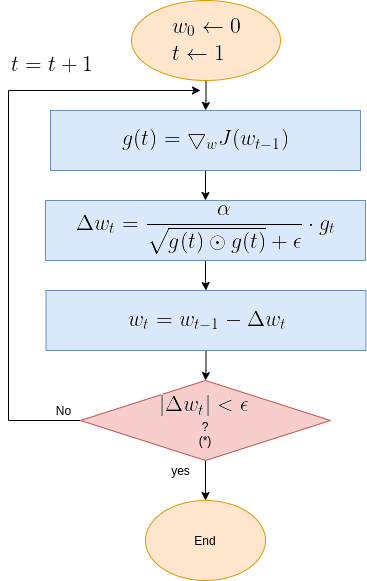

The diagram above was exported from draw.io. Its source (the exported page's mxGraphModel, read from the mxfile embedded in the PNG):
<mxGraphModel dx="1350" dy="740" grid="1" gridSize="10" guides="1" tooltips="1" connect="1" arrows="1" fold="1" page="1" pageScale="1" pageWidth="850" pageHeight="1100" math="0" shadow="0">
  <root>
    <mxCell id="0" />
    <mxCell id="1" parent="0" />
    <mxCell id="OMsr9CQZdHWhaKTnANxM-8" value="" style="edgeStyle=orthogonalEdgeStyle;rounded=0;orthogonalLoop=1;jettySize=auto;html=1;" parent="1" source="OMsr9CQZdHWhaKTnANxM-1" target="OMsr9CQZdHWhaKTnANxM-2" edge="1">
      <mxGeometry relative="1" as="geometry" />
    </mxCell>
    <mxCell id="OMsr9CQZdHWhaKTnANxM-1" value="&lt;img src=&quot;https://latex.codecogs.com/gif.latex?%5Clarge%20%5C%5Cw_0%5Cleftarrow%200%5C%5C%20t%5Cleftarrow%201%5C&quot;&gt;" style="ellipse;whiteSpace=wrap;html=1;fillColor=#ffe6cc;strokeColor=#d79b00;" parent="1" vertex="1">
      <mxGeometry x="231.01" y="50" width="149" height="80" as="geometry" />
    </mxCell>
    <mxCell id="OMsr9CQZdHWhaKTnANxM-9" value="" style="edgeStyle=orthogonalEdgeStyle;rounded=0;orthogonalLoop=1;jettySize=auto;html=1;" parent="1" source="OMsr9CQZdHWhaKTnANxM-2" target="OMsr9CQZdHWhaKTnANxM-3" edge="1">
      <mxGeometry relative="1" as="geometry" />
    </mxCell>
    <mxCell id="OMsr9CQZdHWhaKTnANxM-2" value="&lt;img src=&quot;https://latex.codecogs.com/gif.latex?%5Clarge%20g%28t%29%3D%5Cbigtriangledown_w%20J%28w_%7Bt-1%7D%29&quot;&gt;" style="rounded=0;whiteSpace=wrap;html=1;fillColor=#dae8fc;strokeColor=#6c8ebf;" parent="1" vertex="1">
      <mxGeometry x="150" y="160" width="310" height="60" as="geometry" />
    </mxCell>
    <mxCell id="OMsr9CQZdHWhaKTnANxM-22" value="" style="edgeStyle=orthogonalEdgeStyle;rounded=0;orthogonalLoop=1;jettySize=auto;html=1;" parent="1" source="OMsr9CQZdHWhaKTnANxM-3" target="OMsr9CQZdHWhaKTnANxM-21" edge="1">
      <mxGeometry relative="1" as="geometry" />
    </mxCell>
    <mxCell id="OMsr9CQZdHWhaKTnANxM-3" value="&lt;img src=&quot;https://latex.codecogs.com/gif.latex?%5Clarge%20%5C%5C%20%5CDelta%20w_t%20%3D%20%5Cfrac%7B%5Calpha%7D%7B%5Csqrt%7Bg%28t%29%20%5Codot%20g%28t%29%7D&amp;amp;plus;%20%5Cepsilon%20%7D%5Ccdot%20g_t&quot;&gt;" style="rounded=0;whiteSpace=wrap;html=1;fillColor=#dae8fc;strokeColor=#6c8ebf;" parent="1" vertex="1">
      <mxGeometry x="145" y="250" width="320" height="60" as="geometry" />
    </mxCell>
    <mxCell id="OMsr9CQZdHWhaKTnANxM-13" style="edgeStyle=orthogonalEdgeStyle;rounded=0;orthogonalLoop=1;jettySize=auto;html=1;exitX=0;exitY=0.5;exitDx=0;exitDy=0;" parent="1" source="OMsr9CQZdHWhaKTnANxM-6" edge="1">
      <mxGeometry relative="1" as="geometry">
        <mxPoint x="300" y="140" as="targetPoint" />
        <mxPoint x="318.26" y="380" as="sourcePoint" />
        <Array as="points">
          <mxPoint x="108" y="470" />
          <mxPoint x="108" y="140" />
        </Array>
      </mxGeometry>
    </mxCell>
    <mxCell id="OMsr9CQZdHWhaKTnANxM-19" value="" style="edgeStyle=orthogonalEdgeStyle;rounded=0;orthogonalLoop=1;jettySize=auto;html=1;" parent="1" source="OMsr9CQZdHWhaKTnANxM-6" target="OMsr9CQZdHWhaKTnANxM-17" edge="1">
      <mxGeometry relative="1" as="geometry" />
    </mxCell>
    <mxCell id="OMsr9CQZdHWhaKTnANxM-6" value="&lt;img src=&quot;https://latex.codecogs.com/gif.latex?%5Clarge%20%7C%5CDelta%20w_t%7C%3C%5Cepsilon&quot;&gt;&lt;br&gt;?&lt;br&gt;(*)" style="rhombus;whiteSpace=wrap;html=1;fillColor=#f8cecc;strokeColor=#b85450;" parent="1" vertex="1">
      <mxGeometry x="180.01" y="430" width="250" height="80" as="geometry" />
    </mxCell>
    <mxCell id="OMsr9CQZdHWhaKTnANxM-16" value="No" style="text;html=1;align=center;verticalAlign=middle;resizable=0;points=[];autosize=1;strokeColor=none;" parent="1" vertex="1">
      <mxGeometry x="148.26" y="450" width="30" height="20" as="geometry" />
    </mxCell>
    <mxCell id="OMsr9CQZdHWhaKTnANxM-17" value="End" style="ellipse;whiteSpace=wrap;html=1;fillColor=#ffe6cc;strokeColor=#d79b00;" parent="1" vertex="1">
      <mxGeometry x="245" y="550" width="120" height="80" as="geometry" />
    </mxCell>
    <mxCell id="OMsr9CQZdHWhaKTnANxM-25" value="" style="edgeStyle=orthogonalEdgeStyle;rounded=0;orthogonalLoop=1;jettySize=auto;html=1;" parent="1" source="OMsr9CQZdHWhaKTnANxM-21" edge="1">
      <mxGeometry relative="1" as="geometry">
        <mxPoint x="305" y="430" as="targetPoint" />
      </mxGeometry>
    </mxCell>
    <mxCell id="OMsr9CQZdHWhaKTnANxM-21" value="&lt;img src=&quot;https://latex.codecogs.com/gif.latex?%5Clarge%20%5C%5C%20w_t%3Dw_%7Bt-1%7D-%5CDelta%20w_t&quot;&gt;" style="rounded=0;whiteSpace=wrap;html=1;fillColor=#dae8fc;strokeColor=#6c8ebf;" parent="1" vertex="1">
      <mxGeometry x="145.51" y="340" width="320" height="60" as="geometry" />
    </mxCell>
    <mxCell id="OMsr9CQZdHWhaKTnANxM-26" value="yes" style="text;html=1;align=center;verticalAlign=middle;resizable=0;points=[];autosize=1;strokeColor=none;" parent="1" vertex="1">
      <mxGeometry x="265" y="510" width="30" height="20" as="geometry" />
    </mxCell>
    <mxCell id="OMsr9CQZdHWhaKTnANxM-30" value="&lt;img src=&quot;https://latex.codecogs.com/gif.latex?%5Clarge%20%5C%5C%20t%3Dt&amp;amp;plus;1&quot;&gt;" style="text;html=1;align=center;verticalAlign=middle;resizable=0;points=[];autosize=1;strokeColor=none;" parent="1" vertex="1">
      <mxGeometry x="100" y="100" width="100" height="30" as="geometry" />
    </mxCell>
  </root>
</mxGraphModel>